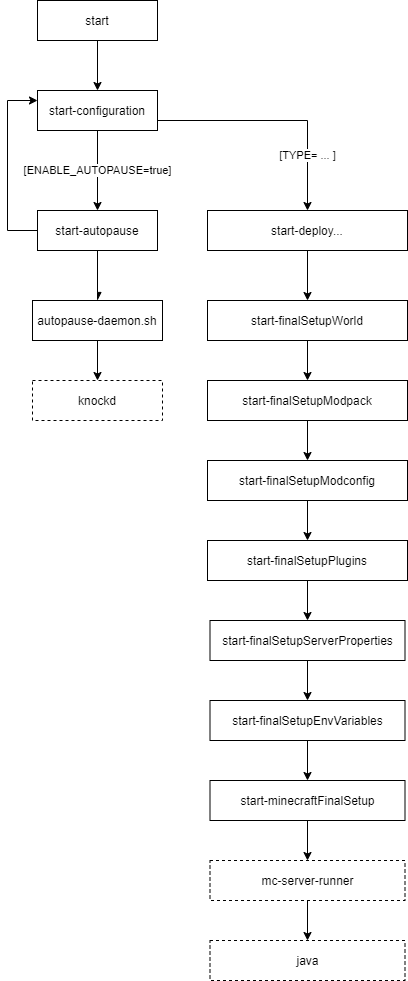

The diagram above was exported from draw.io. Its source (the exported page's mxGraphModel, read from the mxfile embedded in the PNG):
<mxGraphModel dx="1493" dy="819" grid="1" gridSize="10" guides="1" tooltips="1" connect="1" arrows="1" fold="1" page="0" pageScale="1" pageWidth="850" pageHeight="1100" background="#ffffff" math="0" shadow="0">
  <root>
    <mxCell id="0" />
    <mxCell id="1" parent="0" />
    <mxCell id="vqbR-mqaMK3wBbnpn2So-3" style="edgeStyle=orthogonalEdgeStyle;rounded=0;orthogonalLoop=1;jettySize=auto;html=1;" edge="1" parent="1" source="vqbR-mqaMK3wBbnpn2So-1" target="vqbR-mqaMK3wBbnpn2So-4">
      <mxGeometry relative="1" as="geometry">
        <mxPoint x="120" y="130" as="targetPoint" />
      </mxGeometry>
    </mxCell>
    <mxCell id="vqbR-mqaMK3wBbnpn2So-1" value="start" style="rounded=0;whiteSpace=wrap;html=1;" vertex="1" parent="1">
      <mxGeometry x="-80" y="140" width="120" height="40" as="geometry" />
    </mxCell>
    <mxCell id="vqbR-mqaMK3wBbnpn2So-6" value="[ENABLE_AUTOPAUSE=true]" style="edgeStyle=orthogonalEdgeStyle;rounded=0;orthogonalLoop=1;jettySize=auto;html=1;" edge="1" parent="1" source="vqbR-mqaMK3wBbnpn2So-4" target="vqbR-mqaMK3wBbnpn2So-5">
      <mxGeometry relative="1" as="geometry" />
    </mxCell>
    <mxCell id="vqbR-mqaMK3wBbnpn2So-11" value="[TYPE= ... ]" style="edgeStyle=orthogonalEdgeStyle;rounded=0;orthogonalLoop=1;jettySize=auto;html=1;endArrow=classic;endFill=1;" edge="1" parent="1" source="vqbR-mqaMK3wBbnpn2So-4" target="vqbR-mqaMK3wBbnpn2So-10">
      <mxGeometry x="0.5455" relative="1" as="geometry">
        <Array as="points">
          <mxPoint x="190" y="260" />
        </Array>
        <mxPoint as="offset" />
      </mxGeometry>
    </mxCell>
    <mxCell id="vqbR-mqaMK3wBbnpn2So-4" value="start-configuration" style="rounded=0;whiteSpace=wrap;html=1;" vertex="1" parent="1">
      <mxGeometry x="-80" y="230" width="120" height="40" as="geometry" />
    </mxCell>
    <mxCell id="vqbR-mqaMK3wBbnpn2So-8" style="edgeStyle=orthogonalEdgeStyle;rounded=0;orthogonalLoop=1;jettySize=auto;html=1;endArrow=async;endFill=1;" edge="1" parent="1" source="vqbR-mqaMK3wBbnpn2So-5" target="vqbR-mqaMK3wBbnpn2So-7">
      <mxGeometry relative="1" as="geometry" />
    </mxCell>
    <mxCell id="vqbR-mqaMK3wBbnpn2So-9" style="edgeStyle=orthogonalEdgeStyle;rounded=0;orthogonalLoop=1;jettySize=auto;html=1;endArrow=classic;endFill=1;" edge="1" parent="1" source="vqbR-mqaMK3wBbnpn2So-5" target="vqbR-mqaMK3wBbnpn2So-4">
      <mxGeometry relative="1" as="geometry">
        <Array as="points">
          <mxPoint x="-110" y="370" />
          <mxPoint x="-110" y="240" />
        </Array>
      </mxGeometry>
    </mxCell>
    <mxCell id="vqbR-mqaMK3wBbnpn2So-5" value="start-autopause" style="rounded=0;whiteSpace=wrap;html=1;" vertex="1" parent="1">
      <mxGeometry x="-80" y="350" width="120" height="40" as="geometry" />
    </mxCell>
    <mxCell id="vqbR-mqaMK3wBbnpn2So-42" style="edgeStyle=orthogonalEdgeStyle;rounded=0;orthogonalLoop=1;jettySize=auto;html=1;endArrow=classic;endFill=1;" edge="1" parent="1" source="vqbR-mqaMK3wBbnpn2So-7" target="vqbR-mqaMK3wBbnpn2So-41">
      <mxGeometry relative="1" as="geometry" />
    </mxCell>
    <mxCell id="vqbR-mqaMK3wBbnpn2So-7" value="autopause-daemon.sh" style="rounded=0;whiteSpace=wrap;html=1;" vertex="1" parent="1">
      <mxGeometry x="-85" y="440" width="130" height="40" as="geometry" />
    </mxCell>
    <mxCell id="vqbR-mqaMK3wBbnpn2So-24" style="edgeStyle=orthogonalEdgeStyle;rounded=0;orthogonalLoop=1;jettySize=auto;html=1;endArrow=classic;endFill=1;" edge="1" parent="1" source="vqbR-mqaMK3wBbnpn2So-10" target="vqbR-mqaMK3wBbnpn2So-23">
      <mxGeometry relative="1" as="geometry" />
    </mxCell>
    <mxCell id="vqbR-mqaMK3wBbnpn2So-10" value="start-deploy..." style="rounded=0;whiteSpace=wrap;html=1;" vertex="1" parent="1">
      <mxGeometry x="90" y="350" width="200" height="40" as="geometry" />
    </mxCell>
    <mxCell id="vqbR-mqaMK3wBbnpn2So-26" style="edgeStyle=orthogonalEdgeStyle;rounded=0;orthogonalLoop=1;jettySize=auto;html=1;endArrow=classic;endFill=1;" edge="1" parent="1" source="vqbR-mqaMK3wBbnpn2So-23" target="vqbR-mqaMK3wBbnpn2So-25">
      <mxGeometry relative="1" as="geometry" />
    </mxCell>
    <mxCell id="vqbR-mqaMK3wBbnpn2So-23" value="start-finalSetupWorld" style="rounded=0;whiteSpace=wrap;html=1;" vertex="1" parent="1">
      <mxGeometry x="90" y="440" width="200" height="40" as="geometry" />
    </mxCell>
    <mxCell id="vqbR-mqaMK3wBbnpn2So-28" style="edgeStyle=orthogonalEdgeStyle;rounded=0;orthogonalLoop=1;jettySize=auto;html=1;endArrow=classic;endFill=1;" edge="1" parent="1" source="vqbR-mqaMK3wBbnpn2So-25" target="vqbR-mqaMK3wBbnpn2So-27">
      <mxGeometry relative="1" as="geometry" />
    </mxCell>
    <mxCell id="vqbR-mqaMK3wBbnpn2So-25" value="start-finalSetupModpack" style="rounded=0;whiteSpace=wrap;html=1;" vertex="1" parent="1">
      <mxGeometry x="90" y="520" width="200" height="40" as="geometry" />
    </mxCell>
    <mxCell id="vqbR-mqaMK3wBbnpn2So-30" style="edgeStyle=orthogonalEdgeStyle;rounded=0;orthogonalLoop=1;jettySize=auto;html=1;endArrow=classic;endFill=1;" edge="1" parent="1" source="vqbR-mqaMK3wBbnpn2So-27" target="vqbR-mqaMK3wBbnpn2So-29">
      <mxGeometry relative="1" as="geometry" />
    </mxCell>
    <mxCell id="vqbR-mqaMK3wBbnpn2So-27" value="start-finalSetupModconfig" style="rounded=0;whiteSpace=wrap;html=1;" vertex="1" parent="1">
      <mxGeometry x="90" y="600" width="200" height="40" as="geometry" />
    </mxCell>
    <mxCell id="vqbR-mqaMK3wBbnpn2So-32" style="edgeStyle=orthogonalEdgeStyle;rounded=0;orthogonalLoop=1;jettySize=auto;html=1;endArrow=classic;endFill=1;" edge="1" parent="1" source="vqbR-mqaMK3wBbnpn2So-29" target="vqbR-mqaMK3wBbnpn2So-31">
      <mxGeometry relative="1" as="geometry" />
    </mxCell>
    <mxCell id="vqbR-mqaMK3wBbnpn2So-29" value="start-finalSetupPlugins" style="rounded=0;whiteSpace=wrap;html=1;" vertex="1" parent="1">
      <mxGeometry x="90" y="680" width="200" height="40" as="geometry" />
    </mxCell>
    <mxCell id="vqbR-mqaMK3wBbnpn2So-34" style="edgeStyle=orthogonalEdgeStyle;rounded=0;orthogonalLoop=1;jettySize=auto;html=1;endArrow=classic;endFill=1;" edge="1" parent="1" source="vqbR-mqaMK3wBbnpn2So-31" target="vqbR-mqaMK3wBbnpn2So-33">
      <mxGeometry relative="1" as="geometry" />
    </mxCell>
    <mxCell id="vqbR-mqaMK3wBbnpn2So-31" value="start-finalSetupServerProperties" style="rounded=0;whiteSpace=wrap;html=1;" vertex="1" parent="1">
      <mxGeometry x="92.5" y="760" width="195" height="40" as="geometry" />
    </mxCell>
    <mxCell id="vqbR-mqaMK3wBbnpn2So-36" style="edgeStyle=orthogonalEdgeStyle;rounded=0;orthogonalLoop=1;jettySize=auto;html=1;endArrow=classic;endFill=1;" edge="1" parent="1" source="vqbR-mqaMK3wBbnpn2So-33" target="vqbR-mqaMK3wBbnpn2So-35">
      <mxGeometry relative="1" as="geometry" />
    </mxCell>
    <mxCell id="vqbR-mqaMK3wBbnpn2So-33" value="start-finalSetupEnvVariables" style="rounded=0;whiteSpace=wrap;html=1;" vertex="1" parent="1">
      <mxGeometry x="92.5" y="840" width="195" height="40" as="geometry" />
    </mxCell>
    <mxCell id="vqbR-mqaMK3wBbnpn2So-39" style="edgeStyle=orthogonalEdgeStyle;rounded=0;orthogonalLoop=1;jettySize=auto;html=1;endArrow=classic;endFill=1;" edge="1" parent="1" source="vqbR-mqaMK3wBbnpn2So-35" target="vqbR-mqaMK3wBbnpn2So-37">
      <mxGeometry relative="1" as="geometry" />
    </mxCell>
    <mxCell id="vqbR-mqaMK3wBbnpn2So-35" value="start-minecraftFinalSetup" style="rounded=0;whiteSpace=wrap;html=1;" vertex="1" parent="1">
      <mxGeometry x="92.5" y="920" width="195" height="40" as="geometry" />
    </mxCell>
    <mxCell id="vqbR-mqaMK3wBbnpn2So-40" style="edgeStyle=orthogonalEdgeStyle;rounded=0;orthogonalLoop=1;jettySize=auto;html=1;endArrow=classic;endFill=1;" edge="1" parent="1" source="vqbR-mqaMK3wBbnpn2So-37" target="vqbR-mqaMK3wBbnpn2So-38">
      <mxGeometry relative="1" as="geometry" />
    </mxCell>
    <mxCell id="vqbR-mqaMK3wBbnpn2So-37" value="mc-server-runner" style="rounded=0;whiteSpace=wrap;html=1;dashed=1;" vertex="1" parent="1">
      <mxGeometry x="92.5" y="1000" width="195" height="40" as="geometry" />
    </mxCell>
    <mxCell id="vqbR-mqaMK3wBbnpn2So-38" value="java" style="rounded=0;whiteSpace=wrap;html=1;dashed=1;" vertex="1" parent="1">
      <mxGeometry x="92.5" y="1080" width="195" height="40" as="geometry" />
    </mxCell>
    <mxCell id="vqbR-mqaMK3wBbnpn2So-41" value="knockd" style="rounded=0;whiteSpace=wrap;html=1;dashed=1;" vertex="1" parent="1">
      <mxGeometry x="-85" y="520" width="130" height="40" as="geometry" />
    </mxCell>
  </root>
</mxGraphModel>